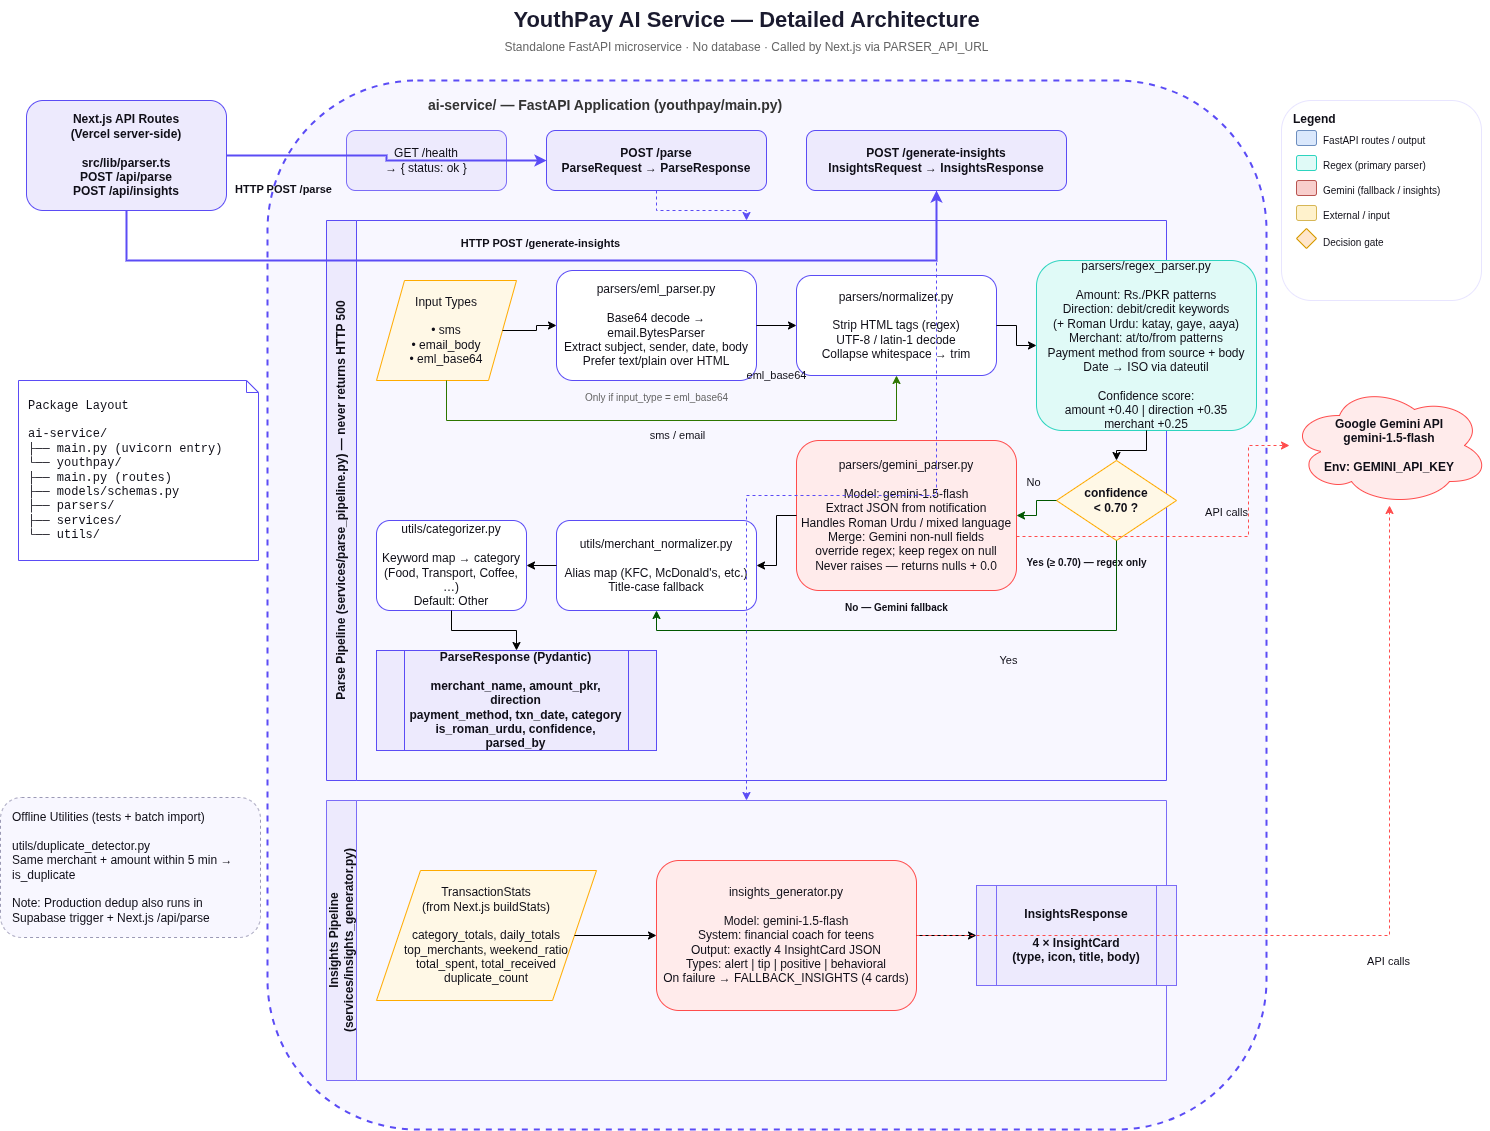

The diagram above was exported from draw.io. Its source (the exported page's mxGraphModel, read from the mxfile embedded in the PNG):
<mxGraphModel dx="737" dy="948" grid="0" gridSize="10" guides="1" tooltips="1" connect="1" arrows="1" fold="1" page="1" pageScale="1" pageWidth="1600" pageHeight="1200" background="#ffffff" math="0" shadow="0">
  <root>
    <mxCell id="0" />
    <mxCell id="1" parent="0" />
    <mxCell id="title" value="YouthPay AI Service — Detailed Architecture" style="text;html=1;strokeColor=none;fillColor=none;align=center;verticalAlign=middle;fontSize=22;fontStyle=1;fontColor=#1a1a2e;" parent="1" vertex="1">
      <mxGeometry x="400" y="20" width="800" height="40" as="geometry" />
    </mxCell>
    <mxCell id="subtitle" value="Standalone FastAPI microservice · No database · Called by Next.js via PARSER_API_URL" style="text;html=1;strokeColor=none;fillColor=none;align=center;verticalAlign=middle;fontSize=12;fontColor=#666666;" parent="1" vertex="1">
      <mxGeometry x="350" y="55" width="900" height="24" as="geometry" />
    </mxCell>
    <mxCell id="nextjs" value="Next.js API Routes&#10;(Vercel server-side)&#10;&#10;src/lib/parser.ts&#10;POST /api/parse&#10;POST /api/insights" style="rounded=1;whiteSpace=wrap;html=1;fillColor=#EDEAFD;strokeColor=#5B4CF5;fontStyle=1;align=center;fontColor=#0F0E17;" parent="1" vertex="1">
      <mxGeometry x="80" y="120" width="200" height="110" as="geometry" />
    </mxCell>
    <mxCell id="fastapi-box" value="" style="rounded=1;whiteSpace=wrap;html=1;fillColor=#F8F7FF;strokeColor=#5B4CF5;dashed=1;strokeWidth=2;;fontColor=#0F0E17" parent="1" vertex="1">
      <mxGeometry x="321" y="100" width="999" height="1049" as="geometry" />
    </mxCell>
    <mxCell id="fastapi-label" value="ai-service/ — FastAPI Application (youthpay/main.py)" style="text;html=1;strokeColor=none;fillColor=none;align=left;verticalAlign=middle;fontSize=14;fontStyle=1;fontColor=#333333;" parent="1" vertex="1">
      <mxGeometry x="480" y="110" width="400" height="30" as="geometry" />
    </mxCell>
    <mxCell id="ep-health" value="GET /health&#10;→ { status: ok }" style="rounded=1;whiteSpace=wrap;html=1;fillColor=#EDEAFD;strokeColor=#7B6CF7;align=center;;fontColor=#0F0E17" parent="1" vertex="1">
      <mxGeometry x="400" y="150" width="160" height="60" as="geometry" />
    </mxCell>
    <mxCell id="ep-parse" value="POST /parse&#10;ParseRequest → ParseResponse" style="rounded=1;whiteSpace=wrap;html=1;fillColor=#EDEAFD;strokeColor=#5B4CF5;fontStyle=1;align=center;;fontColor=#0F0E17" parent="1" vertex="1">
      <mxGeometry x="600" y="150" width="220" height="60" as="geometry" />
    </mxCell>
    <mxCell id="ep-insights" value="POST /generate-insights&#10;InsightsRequest → InsightsResponse" style="rounded=1;whiteSpace=wrap;html=1;fillColor=#EDEAFD;strokeColor=#5B4CF5;fontStyle=1;align=center;;fontColor=#0F0E17" parent="1" vertex="1">
      <mxGeometry x="860" y="150" width="260" height="60" as="geometry" />
    </mxCell>
    <mxCell id="parse-lane" value="Parse Pipeline (services/parse_pipeline.py) — never returns HTTP 500" style="swimlane;horizontal=0;whiteSpace=wrap;html=1;fillColor=#EDEAFD;strokeColor=#5B4CF5;fontStyle=1;startSize=30;;fontColor=#0F0E17" parent="1" vertex="1">
      <mxGeometry x="380" y="240" width="840" height="560" as="geometry" />
    </mxCell>
    <mxCell id="input-types" value="Input Types&#10;&#10;• sms&#10;• email_body&#10;• eml_base64" style="shape=parallelogram;perimeter=parallelogramPerimeter;whiteSpace=wrap;html=1;fillColor=#FFF8E6;strokeColor=#FFAB00;align=center;;fontColor=#0F0E17" parent="parse-lane" vertex="1">
      <mxGeometry x="50" y="60" width="140" height="100" as="geometry" />
    </mxCell>
    <mxCell id="eml-parser" value="parsers/eml_parser.py&#10;&#10;Base64 decode → email.BytesParser&#10;Extract subject, sender, date, body&#10;Prefer text/plain over HTML" style="rounded=1;whiteSpace=wrap;html=1;fillColor=#FFFFFF;strokeColor=#5B4CF5;align=center;fontColor=#0F0E17;" parent="parse-lane" vertex="1">
      <mxGeometry x="230" y="50" width="200" height="110" as="geometry" />
    </mxCell>
    <mxCell id="eml-note" value="Only if input_type = eml_base64" style="text;html=1;strokeColor=none;fillColor=none;align=center;fontSize=10;fontColor=#666666;" parent="parse-lane" vertex="1">
      <mxGeometry x="240" y="165" width="180" height="20" as="geometry" />
    </mxCell>
    <mxCell id="normalizer" value="parsers/normalizer.py&#10;&#10;Strip HTML tags (regex)&#10;UTF-8 / latin-1 decode&#10;Collapse whitespace → trim" style="rounded=1;whiteSpace=wrap;html=1;fillColor=#FFFFFF;strokeColor=#5B4CF5;align=center;fontColor=#0F0E17;" parent="parse-lane" vertex="1">
      <mxGeometry x="470" y="55" width="200" height="100" as="geometry" />
    </mxCell>
    <mxCell id="regex-parser" value="parsers/regex_parser.py&#10;&#10;Amount: Rs./PKR patterns&#10;Direction: debit/credit keywords&#10;  (+ Roman Urdu: katay, gaye, aaya)&#10;Merchant: at/to/from patterns&#10;Payment method from source + body&#10;Date → ISO via dateutil&#10;&#10;Confidence score:&#10;  amount +0.40 | direction +0.35&#10;  merchant +0.25" style="rounded=1;whiteSpace=wrap;html=1;fillColor=#E0FAF7;strokeColor=#2DD4BF;align=center;fontColor=#0F0E17;" parent="parse-lane" vertex="1">
      <mxGeometry x="710" y="40" width="220" height="170" as="geometry" />
    </mxCell>
    <mxCell id="conf-check" value="confidence&#10;&lt; 0.70 ?" style="rhombus;whiteSpace=wrap;html=1;fillColor=#FFF8E6;strokeColor=#FFAB00;align=center;fontStyle=1;;fontColor=#0F0E17" parent="parse-lane" vertex="1">
      <mxGeometry x="730" y="240" width="120" height="80" as="geometry" />
    </mxCell>
    <mxCell id="gemini-parser" value="parsers/gemini_parser.py&#10;&#10;Model: gemini-1.5-flash&#10;Extract JSON from notification&#10;Handles Roman Urdu / mixed language&#10;Merge: Gemini non-null fields&#10;  override regex; keep regex on null&#10;Never raises — returns nulls + 0.0" style="rounded=1;whiteSpace=wrap;html=1;fillColor=#FFEBEB;strokeColor=#FF4C4C;align=center;;fontColor=#0F0E17" parent="parse-lane" vertex="1">
      <mxGeometry x="470" y="220" width="220" height="150" as="geometry" />
    </mxCell>
    <mxCell id="merchant-norm" value="utils/merchant_normalizer.py&#10;&#10;Alias map (KFC, McDonald's, etc.)&#10;Title-case fallback" style="rounded=1;whiteSpace=wrap;html=1;fillColor=#FFFFFF;strokeColor=#5B4CF5;align=center;fontColor=#0F0E17;" parent="parse-lane" vertex="1">
      <mxGeometry x="230" y="300" width="200" height="90" as="geometry" />
    </mxCell>
    <mxCell id="categorizer" value="utils/categorizer.py&#10;&#10;Keyword map → category&#10;(Food, Transport, Coffee, …)&#10;Default: Other" style="rounded=1;whiteSpace=wrap;html=1;fillColor=#FFFFFF;strokeColor=#5B4CF5;align=center;fontColor=#0F0E17;" parent="parse-lane" vertex="1">
      <mxGeometry x="50" y="300" width="150" height="90" as="geometry" />
    </mxCell>
    <mxCell id="parse-response" value="ParseResponse (Pydantic)&#10;&#10;merchant_name, amount_pkr, direction&#10;payment_method, txn_date, category&#10;is_roman_urdu, confidence, parsed_by" style="shape=process;whiteSpace=wrap;html=1;fillColor=#EDEAFD;strokeColor=#5B4CF5;fontStyle=1;align=center;;fontColor=#0F0E17" parent="parse-lane" vertex="1">
      <mxGeometry x="50" y="430" width="280" height="100" as="geometry" />
    </mxCell>
    <mxCell id="regex-path-label" value="Yes (≥ 0.70) — regex only" style="text;html=1;strokeColor=none;fillColor=none;align=center;fontSize=10;fontColor=#0F0E17;fontStyle=1;" parent="parse-lane" vertex="1">
      <mxGeometry x="680" y="330" width="160" height="20" as="geometry" />
    </mxCell>
    <mxCell id="gemini-path-label" value="No — Gemini fallback" style="text;html=1;strokeColor=none;fillColor=none;align=center;fontSize=10;fontColor=#0F0E17;fontStyle=1;" parent="parse-lane" vertex="1">
      <mxGeometry x="500" y="375" width="140" height="20" as="geometry" />
    </mxCell>
    <mxCell id="e1" style="edgeStyle=orthogonalEdgeStyle;rounded=0;orthogonalLoop=1;jettySize=auto;html=1;endArrow=classic;;fontColor=#0F0E17" parent="parse-lane" source="input-types" target="eml-parser" edge="1">
      <mxGeometry relative="1" as="geometry" />
    </mxCell>
    <mxCell id="e2" value="eml_base64" style="edgeStyle=orthogonalEdgeStyle;rounded=0;orthogonalLoop=1;jettySize=auto;html=1;endArrow=classic;;fontColor=#0F0E17;labelBackgroundColor=none;" parent="parse-lane" source="eml-parser" target="normalizer" edge="1">
      <mxGeometry y="-50" relative="1" as="geometry">
        <mxPoint as="offset" />
      </mxGeometry>
    </mxCell>
    <mxCell id="e3" value="sms / email" style="edgeStyle=orthogonalEdgeStyle;rounded=0;orthogonalLoop=1;jettySize=auto;html=1;endArrow=classic;;fontColor=#0F0E17;fillColor=#60a917;strokeColor=#2D7600;labelBackgroundColor=none;" parent="parse-lane" source="input-types" target="normalizer" edge="1">
      <mxGeometry x="0.0131" y="-15" relative="1" as="geometry">
        <Array as="points">
          <mxPoint x="120" y="200" />
          <mxPoint x="570" y="200" />
        </Array>
        <mxPoint x="-1" as="offset" />
      </mxGeometry>
    </mxCell>
    <mxCell id="e4" style="edgeStyle=orthogonalEdgeStyle;rounded=0;orthogonalLoop=1;jettySize=auto;html=1;endArrow=classic;;fontColor=#0F0E17" parent="parse-lane" source="normalizer" target="regex-parser" edge="1">
      <mxGeometry relative="1" as="geometry" />
    </mxCell>
    <mxCell id="e5" style="edgeStyle=orthogonalEdgeStyle;rounded=0;orthogonalLoop=1;jettySize=auto;html=1;endArrow=classic;;fontColor=#0F0E17" parent="parse-lane" source="regex-parser" target="conf-check" edge="1">
      <mxGeometry relative="1" as="geometry" />
    </mxCell>
    <mxCell id="e6" value="No" style="edgeStyle=orthogonalEdgeStyle;rounded=0;orthogonalLoop=1;jettySize=auto;html=1;endArrow=classic;;fontColor=#0F0E17;labelBackgroundColor=none;fillColor=#008a00;strokeColor=#005700;" parent="parse-lane" source="conf-check" target="gemini-parser" edge="1">
      <mxGeometry x="-0.2727" y="-18" relative="1" as="geometry">
        <mxPoint x="15" y="-18" as="offset" />
      </mxGeometry>
    </mxCell>
    <mxCell id="e7" value="Yes" style="edgeStyle=orthogonalEdgeStyle;rounded=0;orthogonalLoop=1;jettySize=auto;html=1;endArrow=classic;;fontColor=#0F0E17;labelBackgroundColor=none;fillColor=#008a00;strokeColor=#005700;" parent="parse-lane" source="conf-check" target="merchant-norm" edge="1">
      <mxGeometry x="-0.3026" y="30" relative="1" as="geometry">
        <Array as="points">
          <mxPoint x="790" y="410" />
          <mxPoint x="330" y="410" />
        </Array>
        <mxPoint as="offset" />
      </mxGeometry>
    </mxCell>
    <mxCell id="e8" style="edgeStyle=orthogonalEdgeStyle;rounded=0;orthogonalLoop=1;jettySize=auto;html=1;endArrow=classic;;fontColor=#0F0E17" parent="parse-lane" source="gemini-parser" target="merchant-norm" edge="1">
      <mxGeometry relative="1" as="geometry" />
    </mxCell>
    <mxCell id="e9" style="edgeStyle=orthogonalEdgeStyle;rounded=0;orthogonalLoop=1;jettySize=auto;html=1;endArrow=classic;;fontColor=#0F0E17" parent="parse-lane" source="merchant-norm" target="categorizer" edge="1">
      <mxGeometry relative="1" as="geometry" />
    </mxCell>
    <mxCell id="e10" style="edgeStyle=orthogonalEdgeStyle;rounded=0;orthogonalLoop=1;jettySize=auto;html=1;endArrow=classic;;fontColor=#0F0E17" parent="parse-lane" source="categorizer" target="parse-response" edge="1">
      <mxGeometry relative="1" as="geometry" />
    </mxCell>
    <mxCell id="insights-lane" value="Insights Pipeline (services/insights_generator.py)" style="swimlane;horizontal=0;whiteSpace=wrap;html=1;fillColor=#EDEAFD;strokeColor=#7B6CF7;fontStyle=1;startSize=30;;fontColor=#0F0E17" parent="1" vertex="1">
      <mxGeometry x="380" y="820" width="840" height="280" as="geometry" />
    </mxCell>
    <mxCell id="stats-in" value="TransactionStats&#10;(from Next.js buildStats)&#10;&#10;category_totals, daily_totals&#10;top_merchants, weekend_ratio&#10;total_spent, total_received&#10;duplicate_count" style="shape=parallelogram;perimeter=parallelogramPerimeter;whiteSpace=wrap;html=1;fillColor=#FFF8E6;strokeColor=#FFAB00;align=center;;fontColor=#0F0E17" parent="insights-lane" vertex="1">
      <mxGeometry x="50" y="70" width="220" height="130" as="geometry" />
    </mxCell>
    <mxCell id="insights-gen" value="insights_generator.py&#10;&#10;Model: gemini-1.5-flash&#10;System: financial coach for teens&#10;Output: exactly 4 InsightCard JSON&#10;Types: alert | tip | positive | behavioral&#10;On failure → FALLBACK_INSIGHTS (4 cards)" style="rounded=1;whiteSpace=wrap;html=1;fillColor=#FFEBEB;strokeColor=#FF4C4C;align=center;;fontColor=#0F0E17" parent="insights-lane" vertex="1">
      <mxGeometry x="330" y="60" width="260" height="150" as="geometry" />
    </mxCell>
    <mxCell id="insights-out" value="InsightsResponse&#10;&#10;4 × InsightCard&#10;(type, icon, title, body)" style="shape=process;whiteSpace=wrap;html=1;fillColor=#EDEAFD;strokeColor=#7B6CF7;fontStyle=1;align=center;;fontColor=#0F0E17" parent="insights-lane" vertex="1">
      <mxGeometry x="650" y="85" width="200" height="100" as="geometry" />
    </mxCell>
    <mxCell id="ie1" style="edgeStyle=orthogonalEdgeStyle;rounded=0;orthogonalLoop=1;jettySize=auto;html=1;endArrow=classic;;fontColor=#0F0E17" parent="insights-lane" source="stats-in" target="insights-gen" edge="1">
      <mxGeometry relative="1" as="geometry" />
    </mxCell>
    <mxCell id="ie2" style="edgeStyle=orthogonalEdgeStyle;rounded=0;orthogonalLoop=1;jettySize=auto;html=1;endArrow=classic;;fontColor=#0F0E17" parent="insights-lane" source="insights-gen" target="insights-out" edge="1">
      <mxGeometry relative="1" as="geometry" />
    </mxCell>
    <mxCell id="utils-box" value="Offline Utilities (tests + batch import)&#10;&#10;utils/duplicate_detector.py&#10;Same merchant + amount within 5 min → is_duplicate&#10;&#10;Note: Production dedup also runs in Supabase trigger + Next.js /api/parse" style="rounded=1;whiteSpace=wrap;html=1;fillColor=#F8F7FF;strokeColor=#9B99B5;dashed=1;align=left;spacingLeft=10;;fontColor=#0F0E17" parent="1" vertex="1">
      <mxGeometry x="54" y="817" width="260" height="140" as="geometry" />
    </mxCell>
    <mxCell id="gemini-cloud" value="Google Gemini API&#10;gemini-1.5-flash&#10;&#10;Env: GEMINI_API_KEY" style="shape=cloud;whiteSpace=wrap;html=1;fillColor=#FFEBEB;strokeColor=#FF4C4C;fontStyle=1;align=center;;fontColor=#0F0E17" parent="1" vertex="1">
      <mxGeometry x="1343" y="405" width="200" height="120" as="geometry" />
    </mxCell>
    <mxCell id="pkg-tree" value="Package Layout&#10;&#10;ai-service/&#10;├── main.py (uvicorn entry)&#10;└── youthpay/&#10;    ├── main.py (routes)&#10;    ├── models/schemas.py&#10;    ├── parsers/&#10;    ├── services/&#10;    └── utils/" style="shape=note;whiteSpace=wrap;html=1;fillColor=#FFFFFF;strokeColor=#5B4CF5;size=12;align=left;spacingLeft=8;fontFamily=Courier New;;fontColor=#0F0E17" parent="1" vertex="1">
      <mxGeometry x="72" y="400" width="240" height="180" as="geometry" />
    </mxCell>
    <mxCell id="m1" value="HTTP POST /parse" style="edgeStyle=orthogonalEdgeStyle;rounded=0;orthogonalLoop=1;jettySize=auto;html=1;endArrow=classic;strokeWidth=2;fontStyle=1;strokeColor=#5B4CF5;fontColor=#0F0E17;labelBackgroundColor=none;" parent="1" source="nextjs" target="ep-parse" edge="1">
      <mxGeometry x="-0.6369" y="-34" relative="1" as="geometry">
        <mxPoint x="-1" as="offset" />
      </mxGeometry>
    </mxCell>
    <mxCell id="m2" value="HTTP POST /generate-insights" style="edgeStyle=orthogonalEdgeStyle;rounded=0;orthogonalLoop=1;jettySize=auto;html=1;endArrow=classic;strokeWidth=2;fontStyle=1;strokeColor=#5B4CF5;fontColor=#0F0E17;labelBackgroundColor=none;" parent="1" source="nextjs" target="ep-insights" edge="1">
      <mxGeometry y="17" relative="1" as="geometry">
        <Array as="points">
          <mxPoint x="180" y="280" />
          <mxPoint x="990" y="280" />
        </Array>
        <mxPoint x="-1" as="offset" />
      </mxGeometry>
    </mxCell>
    <mxCell id="m3" style="edgeStyle=orthogonalEdgeStyle;rounded=0;orthogonalLoop=1;jettySize=auto;html=1;endArrow=classic;dashed=1;strokeColor=#5B4CF5;;fontColor=#0F0E17" parent="1" source="ep-parse" target="parse-lane" edge="1">
      <mxGeometry relative="1" as="geometry" />
    </mxCell>
    <mxCell id="m4" style="edgeStyle=orthogonalEdgeStyle;rounded=0;orthogonalLoop=1;jettySize=auto;html=1;endArrow=classic;dashed=1;strokeColor=#5B4CF5;;fontColor=#0F0E17" parent="1" source="ep-insights" target="insights-lane" edge="1">
      <mxGeometry relative="1" as="geometry" />
    </mxCell>
    <mxCell id="m5" value="API calls" style="edgeStyle=orthogonalEdgeStyle;rounded=0;orthogonalLoop=1;jettySize=auto;html=1;endArrow=classic;dashed=1;strokeColor=#FF4C4C;fontColor=#0F0E17;labelBackgroundColor=none;" parent="1" source="gemini-parser" target="gemini-cloud" edge="1">
      <mxGeometry x="0.1509" y="24" relative="1" as="geometry">
        <Array as="points">
          <mxPoint x="1302" y="556" />
          <mxPoint x="1302" y="465" />
        </Array>
        <mxPoint as="offset" />
      </mxGeometry>
    </mxCell>
    <mxCell id="m6" value="API calls" style="edgeStyle=orthogonalEdgeStyle;rounded=0;orthogonalLoop=1;jettySize=auto;html=1;endArrow=classic;dashed=1;strokeColor=#FF4C4C;fontColor=#0F0E17;labelBackgroundColor=none;" parent="1" source="insights-gen" target="gemini-cloud" edge="1">
      <mxGeometry x="0.0438" y="-26" relative="1" as="geometry">
        <mxPoint as="offset" />
      </mxGeometry>
    </mxCell>
    <mxCell id="legend-box" value="" style="rounded=1;whiteSpace=wrap;html=1;fillColor=#FFFFFF;strokeColor=#E8E5FF;;fontColor=#0F0E17" parent="1" vertex="1">
      <mxGeometry x="1335" y="120" width="200" height="200" as="geometry" />
    </mxCell>
    <mxCell id="legend-title" value="Legend" style="text;html=1;strokeColor=none;fillColor=none;fontStyle=1;fontSize=12;;fontColor=#0F0E17" parent="1" vertex="1">
      <mxGeometry x="1345" y="125" width="60" height="20" as="geometry" />
    </mxCell>
    <mxCell id="leg1" value="" style="rounded=1;fillColor=#dae8fc;strokeColor=#6c8ebf;" parent="1" vertex="1">
      <mxGeometry x="1350" y="150" width="20" height="15" as="geometry" />
    </mxCell>
    <mxCell id="leg1t" value="FastAPI routes / output" style="text;html=1;strokeColor=none;fillColor=none;fontSize=10;;fontColor=#0F0E17" parent="1" vertex="1">
      <mxGeometry x="1375" y="148" width="150" height="20" as="geometry" />
    </mxCell>
    <mxCell id="leg2" value="" style="rounded=1;fillColor=#E0FAF7;strokeColor=#2DD4BF;" parent="1" vertex="1">
      <mxGeometry x="1350" y="175" width="20" height="15" as="geometry" />
    </mxCell>
    <mxCell id="leg2t" value="Regex (primary parser)" style="text;html=1;strokeColor=none;fillColor=none;fontSize=10;;fontColor=#0F0E17" parent="1" vertex="1">
      <mxGeometry x="1375" y="173" width="150" height="20" as="geometry" />
    </mxCell>
    <mxCell id="leg3" value="" style="rounded=1;fillColor=#f8cecc;strokeColor=#b85450;" parent="1" vertex="1">
      <mxGeometry x="1350" y="200" width="20" height="15" as="geometry" />
    </mxCell>
    <mxCell id="leg3t" value="Gemini (fallback / insights)" style="text;html=1;strokeColor=none;fillColor=none;fontSize=10;;fontColor=#0F0E17" parent="1" vertex="1">
      <mxGeometry x="1375" y="198" width="160" height="20" as="geometry" />
    </mxCell>
    <mxCell id="leg4" value="" style="rounded=1;fillColor=#fff2cc;strokeColor=#d6b656;" parent="1" vertex="1">
      <mxGeometry x="1350" y="225" width="20" height="15" as="geometry" />
    </mxCell>
    <mxCell id="leg4t" value="External / input" style="text;html=1;strokeColor=none;fillColor=none;fontSize=10;;fontColor=#0F0E17" parent="1" vertex="1">
      <mxGeometry x="1375" y="223" width="150" height="20" as="geometry" />
    </mxCell>
    <mxCell id="leg5" value="" style="rhombus;fillColor=#ffe6cc;strokeColor=#d79b00;" parent="1" vertex="1">
      <mxGeometry x="1350" y="248" width="20" height="20" as="geometry" />
    </mxCell>
    <mxCell id="leg5t" value="Decision gate" style="text;html=1;strokeColor=none;fillColor=none;fontSize=10;;fontColor=#0F0E17" parent="1" vertex="1">
      <mxGeometry x="1375" y="250" width="150" height="20" as="geometry" />
    </mxCell>
  </root>
</mxGraphModel>